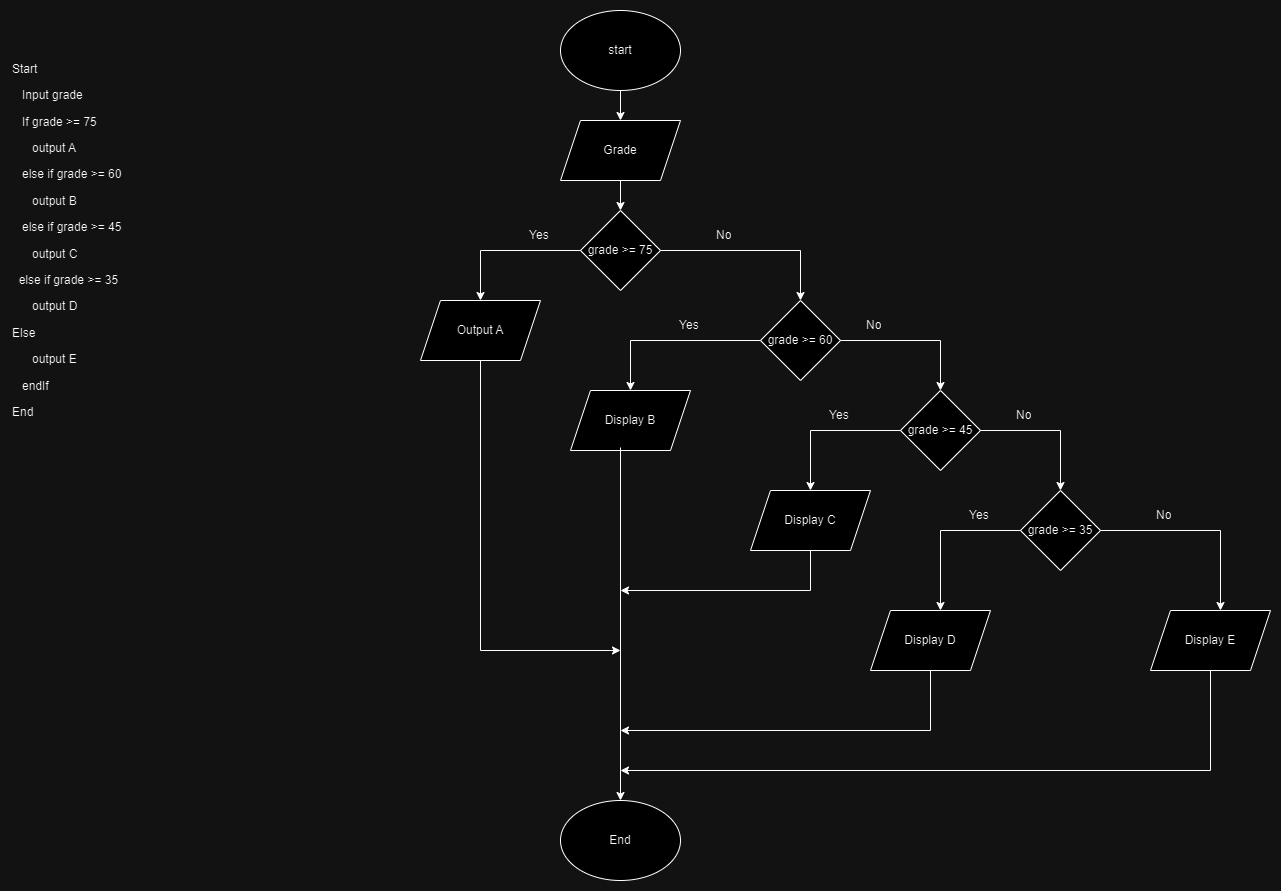

The diagram above was exported from draw.io. Its source (the exported page's mxGraphModel, read from the mxfile embedded in the PNG):
<mxGraphModel dx="1434" dy="818" grid="1" gridSize="10" guides="1" tooltips="1" connect="1" arrows="1" fold="1" page="1" pageScale="1" pageWidth="850" pageHeight="1100" math="0" shadow="0">
  <root>
    <mxCell id="0" />
    <mxCell id="1" parent="0" />
    <mxCell id="ZLLFpVsSF5VTRn1wYnSq-2" value="&lt;h1 style=&quot;margin-top: 0px;&quot;&gt;&lt;br&gt;&lt;/h1&gt;&lt;p&gt;Start&amp;nbsp;&lt;/p&gt;&lt;p&gt;&amp;nbsp; &amp;nbsp;Input grade&lt;/p&gt;&lt;p&gt;&amp;nbsp; &amp;nbsp;If grade &amp;gt;= 75&lt;/p&gt;&lt;p&gt;&amp;nbsp; &amp;nbsp; &amp;nbsp; output A&lt;/p&gt;&lt;p&gt;&amp;nbsp; &amp;nbsp;else&amp;nbsp;&lt;span style=&quot;background-color: initial;&quot;&gt;if grade &amp;gt;= 60&lt;/span&gt;&lt;/p&gt;&lt;p&gt;&amp;nbsp; &amp;nbsp; &amp;nbsp; output B&lt;/p&gt;&lt;p&gt;&amp;nbsp; &amp;nbsp;else&amp;nbsp;&lt;span style=&quot;background-color: initial;&quot;&gt;if grade &amp;gt;= 45&amp;nbsp;&lt;/span&gt;&lt;/p&gt;&lt;p&gt;&amp;nbsp; &amp;nbsp; &amp;nbsp; output C&lt;/p&gt;&lt;p&gt;&amp;nbsp; else&amp;nbsp;&lt;span style=&quot;background-color: initial;&quot;&gt;if grade &amp;gt;= 35&lt;/span&gt;&lt;/p&gt;&lt;p&gt;&amp;nbsp; &amp;nbsp; &amp;nbsp; output D&lt;/p&gt;&lt;p&gt;Else&amp;nbsp;&lt;/p&gt;&lt;p&gt;&amp;nbsp; &amp;nbsp; &amp;nbsp; output E&lt;/p&gt;&lt;p&gt;&amp;nbsp; &amp;nbsp;endIf&lt;/p&gt;&lt;p&gt;End&lt;/p&gt;" style="text;html=1;whiteSpace=wrap;overflow=hidden;rounded=0;" vertex="1" parent="1">
      <mxGeometry x="10" y="40" width="310" height="520" as="geometry" />
    </mxCell>
    <mxCell id="ZLLFpVsSF5VTRn1wYnSq-4" value="start" style="ellipse;whiteSpace=wrap;html=1;" vertex="1" parent="1">
      <mxGeometry x="560" y="40" width="120" height="80" as="geometry" />
    </mxCell>
    <mxCell id="ZLLFpVsSF5VTRn1wYnSq-5" value="Grade" style="shape=parallelogram;perimeter=parallelogramPerimeter;whiteSpace=wrap;html=1;fixedSize=1;" vertex="1" parent="1">
      <mxGeometry x="560" y="150" width="120" height="60" as="geometry" />
    </mxCell>
    <mxCell id="ZLLFpVsSF5VTRn1wYnSq-6" value="" style="endArrow=classic;html=1;rounded=0;exitX=0.5;exitY=1;exitDx=0;exitDy=0;entryX=0.5;entryY=0;entryDx=0;entryDy=0;" edge="1" parent="1" source="ZLLFpVsSF5VTRn1wYnSq-4" target="ZLLFpVsSF5VTRn1wYnSq-5">
      <mxGeometry width="50" height="50" relative="1" as="geometry">
        <mxPoint x="400" y="350" as="sourcePoint" />
        <mxPoint x="450" y="300" as="targetPoint" />
      </mxGeometry>
    </mxCell>
    <mxCell id="ZLLFpVsSF5VTRn1wYnSq-7" value="grade &amp;gt;= 75" style="rhombus;whiteSpace=wrap;html=1;" vertex="1" parent="1">
      <mxGeometry x="580" y="240" width="80" height="80" as="geometry" />
    </mxCell>
    <mxCell id="ZLLFpVsSF5VTRn1wYnSq-8" value="" style="endArrow=classic;html=1;rounded=0;exitX=0;exitY=0.5;exitDx=0;exitDy=0;" edge="1" parent="1" source="ZLLFpVsSF5VTRn1wYnSq-7">
      <mxGeometry width="50" height="50" relative="1" as="geometry">
        <mxPoint x="400" y="350" as="sourcePoint" />
        <mxPoint x="480" y="330" as="targetPoint" />
        <Array as="points">
          <mxPoint x="480" y="280" />
        </Array>
      </mxGeometry>
    </mxCell>
    <mxCell id="ZLLFpVsSF5VTRn1wYnSq-9" value="Output A" style="shape=parallelogram;perimeter=parallelogramPerimeter;whiteSpace=wrap;html=1;fixedSize=1;" vertex="1" parent="1">
      <mxGeometry x="420" y="330" width="120" height="60" as="geometry" />
    </mxCell>
    <mxCell id="ZLLFpVsSF5VTRn1wYnSq-10" value="" style="endArrow=classic;html=1;rounded=0;exitX=1;exitY=0.5;exitDx=0;exitDy=0;" edge="1" parent="1" source="ZLLFpVsSF5VTRn1wYnSq-7">
      <mxGeometry width="50" height="50" relative="1" as="geometry">
        <mxPoint x="400" y="350" as="sourcePoint" />
        <mxPoint x="800" y="330" as="targetPoint" />
        <Array as="points">
          <mxPoint x="800" y="280" />
        </Array>
      </mxGeometry>
    </mxCell>
    <mxCell id="ZLLFpVsSF5VTRn1wYnSq-11" value="grade &amp;gt;= 60" style="rhombus;whiteSpace=wrap;html=1;" vertex="1" parent="1">
      <mxGeometry x="760" y="330" width="80" height="80" as="geometry" />
    </mxCell>
    <mxCell id="ZLLFpVsSF5VTRn1wYnSq-12" value="" style="endArrow=classic;html=1;rounded=0;exitX=0;exitY=0.5;exitDx=0;exitDy=0;entryX=0.5;entryY=0;entryDx=0;entryDy=0;" edge="1" parent="1" source="ZLLFpVsSF5VTRn1wYnSq-11" target="ZLLFpVsSF5VTRn1wYnSq-13">
      <mxGeometry width="50" height="50" relative="1" as="geometry">
        <mxPoint x="710" y="490" as="sourcePoint" />
        <mxPoint x="640" y="420" as="targetPoint" />
        <Array as="points">
          <mxPoint x="630" y="370" />
        </Array>
      </mxGeometry>
    </mxCell>
    <mxCell id="ZLLFpVsSF5VTRn1wYnSq-13" value="Display B" style="shape=parallelogram;perimeter=parallelogramPerimeter;whiteSpace=wrap;html=1;fixedSize=1;" vertex="1" parent="1">
      <mxGeometry x="570" y="420" width="120" height="60" as="geometry" />
    </mxCell>
    <mxCell id="ZLLFpVsSF5VTRn1wYnSq-14" value="" style="endArrow=classic;html=1;rounded=0;exitX=1;exitY=0.5;exitDx=0;exitDy=0;" edge="1" parent="1" source="ZLLFpVsSF5VTRn1wYnSq-11">
      <mxGeometry width="50" height="50" relative="1" as="geometry">
        <mxPoint x="580" y="580" as="sourcePoint" />
        <mxPoint x="940" y="420" as="targetPoint" />
        <Array as="points">
          <mxPoint x="940" y="370" />
        </Array>
      </mxGeometry>
    </mxCell>
    <mxCell id="ZLLFpVsSF5VTRn1wYnSq-15" value="grade &amp;gt;= 45" style="rhombus;whiteSpace=wrap;html=1;" vertex="1" parent="1">
      <mxGeometry x="900" y="420" width="80" height="80" as="geometry" />
    </mxCell>
    <mxCell id="ZLLFpVsSF5VTRn1wYnSq-16" value="" style="endArrow=classic;html=1;rounded=0;exitX=1;exitY=0.5;exitDx=0;exitDy=0;" edge="1" parent="1" source="ZLLFpVsSF5VTRn1wYnSq-15">
      <mxGeometry width="50" height="50" relative="1" as="geometry">
        <mxPoint x="1010" y="570" as="sourcePoint" />
        <mxPoint x="1060" y="520" as="targetPoint" />
        <Array as="points">
          <mxPoint x="1060" y="460" />
        </Array>
      </mxGeometry>
    </mxCell>
    <mxCell id="ZLLFpVsSF5VTRn1wYnSq-17" value="grade &amp;gt;= 35" style="rhombus;whiteSpace=wrap;html=1;" vertex="1" parent="1">
      <mxGeometry x="1020" y="520" width="80" height="80" as="geometry" />
    </mxCell>
    <mxCell id="ZLLFpVsSF5VTRn1wYnSq-18" value="" style="endArrow=classic;html=1;rounded=0;exitX=0;exitY=0.5;exitDx=0;exitDy=0;" edge="1" parent="1" source="ZLLFpVsSF5VTRn1wYnSq-15">
      <mxGeometry width="50" height="50" relative="1" as="geometry">
        <mxPoint x="730" y="590" as="sourcePoint" />
        <mxPoint x="810" y="520" as="targetPoint" />
        <Array as="points">
          <mxPoint x="810" y="460" />
        </Array>
      </mxGeometry>
    </mxCell>
    <mxCell id="ZLLFpVsSF5VTRn1wYnSq-19" value="Display C" style="shape=parallelogram;perimeter=parallelogramPerimeter;whiteSpace=wrap;html=1;fixedSize=1;" vertex="1" parent="1">
      <mxGeometry x="750" y="520" width="120" height="60" as="geometry" />
    </mxCell>
    <mxCell id="ZLLFpVsSF5VTRn1wYnSq-20" value="" style="endArrow=classic;html=1;rounded=0;exitX=0;exitY=0.5;exitDx=0;exitDy=0;" edge="1" parent="1" source="ZLLFpVsSF5VTRn1wYnSq-17">
      <mxGeometry width="50" height="50" relative="1" as="geometry">
        <mxPoint x="400" y="550" as="sourcePoint" />
        <mxPoint x="940" y="640" as="targetPoint" />
        <Array as="points">
          <mxPoint x="940" y="560" />
        </Array>
      </mxGeometry>
    </mxCell>
    <mxCell id="ZLLFpVsSF5VTRn1wYnSq-21" value="Display D" style="shape=parallelogram;perimeter=parallelogramPerimeter;whiteSpace=wrap;html=1;fixedSize=1;" vertex="1" parent="1">
      <mxGeometry x="870" y="640" width="120" height="60" as="geometry" />
    </mxCell>
    <mxCell id="ZLLFpVsSF5VTRn1wYnSq-22" value="" style="endArrow=classic;html=1;rounded=0;exitX=1;exitY=0.5;exitDx=0;exitDy=0;" edge="1" parent="1" source="ZLLFpVsSF5VTRn1wYnSq-17">
      <mxGeometry width="50" height="50" relative="1" as="geometry">
        <mxPoint x="890" y="550" as="sourcePoint" />
        <mxPoint x="1220" y="640" as="targetPoint" />
        <Array as="points">
          <mxPoint x="1220" y="560" />
        </Array>
      </mxGeometry>
    </mxCell>
    <mxCell id="ZLLFpVsSF5VTRn1wYnSq-23" value="Display E" style="shape=parallelogram;perimeter=parallelogramPerimeter;whiteSpace=wrap;html=1;fixedSize=1;" vertex="1" parent="1">
      <mxGeometry x="1150" y="640" width="120" height="60" as="geometry" />
    </mxCell>
    <mxCell id="ZLLFpVsSF5VTRn1wYnSq-24" value="" style="endArrow=classic;html=1;rounded=0;exitX=0.5;exitY=1;exitDx=0;exitDy=0;entryX=0.5;entryY=0;entryDx=0;entryDy=0;" edge="1" parent="1" source="ZLLFpVsSF5VTRn1wYnSq-5" target="ZLLFpVsSF5VTRn1wYnSq-7">
      <mxGeometry width="50" height="50" relative="1" as="geometry">
        <mxPoint x="550" y="550" as="sourcePoint" />
        <mxPoint x="600" y="500" as="targetPoint" />
      </mxGeometry>
    </mxCell>
    <mxCell id="ZLLFpVsSF5VTRn1wYnSq-25" value="End" style="ellipse;whiteSpace=wrap;html=1;" vertex="1" parent="1">
      <mxGeometry x="560" y="830" width="120" height="80" as="geometry" />
    </mxCell>
    <mxCell id="ZLLFpVsSF5VTRn1wYnSq-26" value="" style="endArrow=classic;html=1;rounded=0;exitX=0.5;exitY=1;exitDx=0;exitDy=0;" edge="1" parent="1" source="ZLLFpVsSF5VTRn1wYnSq-9">
      <mxGeometry width="50" height="50" relative="1" as="geometry">
        <mxPoint x="550" y="650" as="sourcePoint" />
        <mxPoint x="620" y="680" as="targetPoint" />
        <Array as="points">
          <mxPoint x="480" y="680" />
        </Array>
      </mxGeometry>
    </mxCell>
    <mxCell id="ZLLFpVsSF5VTRn1wYnSq-27" value="" style="endArrow=classic;html=1;rounded=0;entryX=0.5;entryY=0;entryDx=0;entryDy=0;" edge="1" parent="1" target="ZLLFpVsSF5VTRn1wYnSq-25">
      <mxGeometry width="50" height="50" relative="1" as="geometry">
        <mxPoint x="620" y="477" as="sourcePoint" />
        <mxPoint x="615.02" y="820.02" as="targetPoint" />
      </mxGeometry>
    </mxCell>
    <mxCell id="ZLLFpVsSF5VTRn1wYnSq-28" value="" style="endArrow=classic;html=1;rounded=0;exitX=0.5;exitY=1;exitDx=0;exitDy=0;" edge="1" parent="1" source="ZLLFpVsSF5VTRn1wYnSq-19">
      <mxGeometry width="50" height="50" relative="1" as="geometry">
        <mxPoint x="550" y="650" as="sourcePoint" />
        <mxPoint x="620" y="620" as="targetPoint" />
        <Array as="points">
          <mxPoint x="810" y="620" />
        </Array>
      </mxGeometry>
    </mxCell>
    <mxCell id="ZLLFpVsSF5VTRn1wYnSq-29" value="" style="endArrow=classic;html=1;rounded=0;exitX=0.5;exitY=1;exitDx=0;exitDy=0;" edge="1" parent="1" source="ZLLFpVsSF5VTRn1wYnSq-21">
      <mxGeometry width="50" height="50" relative="1" as="geometry">
        <mxPoint x="550" y="650" as="sourcePoint" />
        <mxPoint x="620" y="760" as="targetPoint" />
        <Array as="points">
          <mxPoint x="930" y="760" />
        </Array>
      </mxGeometry>
    </mxCell>
    <mxCell id="ZLLFpVsSF5VTRn1wYnSq-30" value="" style="endArrow=classic;html=1;rounded=0;exitX=0.5;exitY=1;exitDx=0;exitDy=0;" edge="1" parent="1" source="ZLLFpVsSF5VTRn1wYnSq-23">
      <mxGeometry width="50" height="50" relative="1" as="geometry">
        <mxPoint x="550" y="650" as="sourcePoint" />
        <mxPoint x="620" y="800" as="targetPoint" />
        <Array as="points">
          <mxPoint x="1210" y="800" />
        </Array>
      </mxGeometry>
    </mxCell>
    <mxCell id="ZLLFpVsSF5VTRn1wYnSq-31" value="&amp;nbsp; &amp;nbsp; &amp;nbsp; &amp;nbsp;Yes" style="text;strokeColor=none;fillColor=none;align=left;verticalAlign=middle;spacingLeft=4;spacingRight=4;overflow=hidden;points=[[0,0.5],[1,0.5]];portConstraint=eastwest;rotatable=0;whiteSpace=wrap;html=1;" vertex="1" parent="1">
      <mxGeometry x="500" y="250" width="80" height="30" as="geometry" />
    </mxCell>
    <mxCell id="ZLLFpVsSF5VTRn1wYnSq-32" value="No" style="text;strokeColor=none;fillColor=none;align=left;verticalAlign=middle;spacingLeft=4;spacingRight=4;overflow=hidden;points=[[0,0.5],[1,0.5]];portConstraint=eastwest;rotatable=0;whiteSpace=wrap;html=1;" vertex="1" parent="1">
      <mxGeometry x="710" y="250" width="80" height="30" as="geometry" />
    </mxCell>
    <mxCell id="ZLLFpVsSF5VTRn1wYnSq-33" value="&amp;nbsp; &amp;nbsp; &amp;nbsp; &amp;nbsp;Yes" style="text;strokeColor=none;fillColor=none;align=left;verticalAlign=middle;spacingLeft=4;spacingRight=4;overflow=hidden;points=[[0,0.5],[1,0.5]];portConstraint=eastwest;rotatable=0;whiteSpace=wrap;html=1;" vertex="1" parent="1">
      <mxGeometry x="650" y="340" width="80" height="30" as="geometry" />
    </mxCell>
    <mxCell id="ZLLFpVsSF5VTRn1wYnSq-34" value="No" style="text;strokeColor=none;fillColor=none;align=left;verticalAlign=middle;spacingLeft=4;spacingRight=4;overflow=hidden;points=[[0,0.5],[1,0.5]];portConstraint=eastwest;rotatable=0;whiteSpace=wrap;html=1;" vertex="1" parent="1">
      <mxGeometry x="860" y="340" width="80" height="30" as="geometry" />
    </mxCell>
    <mxCell id="ZLLFpVsSF5VTRn1wYnSq-35" value="&amp;nbsp; &amp;nbsp; &amp;nbsp; &amp;nbsp;Yes" style="text;strokeColor=none;fillColor=none;align=left;verticalAlign=middle;spacingLeft=4;spacingRight=4;overflow=hidden;points=[[0,0.5],[1,0.5]];portConstraint=eastwest;rotatable=0;whiteSpace=wrap;html=1;" vertex="1" parent="1">
      <mxGeometry x="800" y="430" width="80" height="30" as="geometry" />
    </mxCell>
    <mxCell id="ZLLFpVsSF5VTRn1wYnSq-36" value="No" style="text;strokeColor=none;fillColor=none;align=left;verticalAlign=middle;spacingLeft=4;spacingRight=4;overflow=hidden;points=[[0,0.5],[1,0.5]];portConstraint=eastwest;rotatable=0;whiteSpace=wrap;html=1;" vertex="1" parent="1">
      <mxGeometry x="1010" y="430" width="80" height="30" as="geometry" />
    </mxCell>
    <mxCell id="ZLLFpVsSF5VTRn1wYnSq-37" value="&amp;nbsp; &amp;nbsp; &amp;nbsp; &amp;nbsp;Yes" style="text;strokeColor=none;fillColor=none;align=left;verticalAlign=middle;spacingLeft=4;spacingRight=4;overflow=hidden;points=[[0,0.5],[1,0.5]];portConstraint=eastwest;rotatable=0;whiteSpace=wrap;html=1;" vertex="1" parent="1">
      <mxGeometry x="940" y="530" width="80" height="30" as="geometry" />
    </mxCell>
    <mxCell id="ZLLFpVsSF5VTRn1wYnSq-38" value="No" style="text;strokeColor=none;fillColor=none;align=left;verticalAlign=middle;spacingLeft=4;spacingRight=4;overflow=hidden;points=[[0,0.5],[1,0.5]];portConstraint=eastwest;rotatable=0;whiteSpace=wrap;html=1;" vertex="1" parent="1">
      <mxGeometry x="1150" y="530" width="80" height="30" as="geometry" />
    </mxCell>
  </root>
</mxGraphModel>